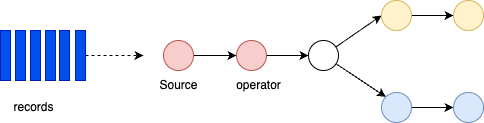

The diagram above was exported from draw.io. Its source (the exported page's mxGraphModel, read from the mxfile embedded in the PNG):
<mxGraphModel dx="990" dy="259" grid="1" gridSize="10" guides="1" tooltips="1" connect="1" arrows="1" fold="1" page="1" pageScale="1" pageWidth="850" pageHeight="1100" math="0" shadow="0">
  <root>
    <mxCell id="0" />
    <mxCell id="1" parent="0" />
    <mxCell id="7" style="edgeStyle=none;html=1;exitX=1;exitY=0.5;exitDx=0;exitDy=0;entryX=0;entryY=0.5;entryDx=0;entryDy=0;" edge="1" parent="1" source="2" target="3">
      <mxGeometry relative="1" as="geometry">
        <mxPoint x="388" y="124" as="targetPoint" />
      </mxGeometry>
    </mxCell>
    <mxCell id="2" value="" style="ellipse;whiteSpace=wrap;html=1;aspect=fixed;fillColor=#f8cecc;strokeColor=#b85450;" vertex="1" parent="1">
      <mxGeometry x="180" y="83" width="30" height="30" as="geometry" />
    </mxCell>
    <mxCell id="8" style="edgeStyle=none;html=1;entryX=0;entryY=0.5;entryDx=0;entryDy=0;exitX=1;exitY=0.5;exitDx=0;exitDy=0;" edge="1" parent="1" source="3" target="4">
      <mxGeometry relative="1" as="geometry">
        <mxPoint x="417.9972271004385" y="124.28840821347" as="sourcePoint" />
        <mxPoint x="455" y="125" as="targetPoint" />
      </mxGeometry>
    </mxCell>
    <mxCell id="3" value="" style="ellipse;whiteSpace=wrap;html=1;aspect=fixed;fillColor=#f8cecc;strokeColor=#b85450;" vertex="1" parent="1">
      <mxGeometry x="253" y="83" width="30" height="30" as="geometry" />
    </mxCell>
    <mxCell id="9" style="edgeStyle=none;html=1;entryX=0;entryY=0.5;entryDx=0;entryDy=0;" edge="1" parent="1" source="4" target="5">
      <mxGeometry relative="1" as="geometry" />
    </mxCell>
    <mxCell id="34" style="edgeStyle=none;html=1;entryX=0;entryY=0;entryDx=0;entryDy=0;" edge="1" parent="1" source="4" target="32">
      <mxGeometry relative="1" as="geometry" />
    </mxCell>
    <mxCell id="4" value="" style="ellipse;whiteSpace=wrap;html=1;aspect=fixed;" vertex="1" parent="1">
      <mxGeometry x="325" y="83" width="30" height="30" as="geometry" />
    </mxCell>
    <mxCell id="10" style="edgeStyle=none;html=1;entryX=0;entryY=0.5;entryDx=0;entryDy=0;" edge="1" parent="1" source="5" target="6">
      <mxGeometry relative="1" as="geometry" />
    </mxCell>
    <mxCell id="5" value="" style="ellipse;whiteSpace=wrap;html=1;aspect=fixed;fillColor=#fff2cc;strokeColor=#d6b656;" vertex="1" parent="1">
      <mxGeometry x="398" y="43" width="30" height="30" as="geometry" />
    </mxCell>
    <mxCell id="6" value="" style="ellipse;whiteSpace=wrap;html=1;aspect=fixed;fillColor=#fff2cc;strokeColor=#d6b656;" vertex="1" parent="1">
      <mxGeometry x="470" y="43" width="30" height="30" as="geometry" />
    </mxCell>
    <mxCell id="12" value="" style="rounded=0;whiteSpace=wrap;html=1;fillColor=#0050ef;fontColor=#ffffff;strokeColor=#001DBC;" vertex="1" parent="1">
      <mxGeometry x="17" y="73" width="10" height="50" as="geometry" />
    </mxCell>
    <mxCell id="13" value="" style="rounded=0;whiteSpace=wrap;html=1;fillColor=#0050ef;fontColor=#ffffff;strokeColor=#001DBC;" vertex="1" parent="1">
      <mxGeometry x="32" y="73" width="10" height="50" as="geometry" />
    </mxCell>
    <mxCell id="14" value="" style="rounded=0;whiteSpace=wrap;html=1;fillColor=#0050ef;fontColor=#ffffff;strokeColor=#001DBC;" vertex="1" parent="1">
      <mxGeometry x="47" y="73" width="10" height="50" as="geometry" />
    </mxCell>
    <mxCell id="15" value="" style="rounded=0;whiteSpace=wrap;html=1;fillColor=#0050ef;fontColor=#ffffff;strokeColor=#001DBC;" vertex="1" parent="1">
      <mxGeometry x="62" y="73" width="10" height="50" as="geometry" />
    </mxCell>
    <mxCell id="16" value="" style="rounded=0;whiteSpace=wrap;html=1;fillColor=#0050ef;fontColor=#ffffff;strokeColor=#001DBC;" vertex="1" parent="1">
      <mxGeometry x="76" y="73" width="10" height="50" as="geometry" />
    </mxCell>
    <mxCell id="28" style="edgeStyle=none;html=1;dashed=1;" edge="1" parent="1" source="17">
      <mxGeometry relative="1" as="geometry">
        <mxPoint x="160" y="98" as="targetPoint" />
      </mxGeometry>
    </mxCell>
    <mxCell id="17" value="" style="rounded=0;whiteSpace=wrap;html=1;fillColor=#0050ef;fontColor=#ffffff;strokeColor=#001DBC;" vertex="1" parent="1">
      <mxGeometry x="92" y="73" width="10" height="50" as="geometry" />
    </mxCell>
    <mxCell id="29" value="records" style="text;html=1;align=center;verticalAlign=middle;resizable=0;points=[];autosize=1;strokeColor=none;fillColor=none;" vertex="1" parent="1">
      <mxGeometry x="20" y="135" width="60" height="30" as="geometry" />
    </mxCell>
    <mxCell id="30" value="operator" style="text;html=1;align=center;verticalAlign=middle;resizable=0;points=[];autosize=1;strokeColor=none;fillColor=none;" vertex="1" parent="1">
      <mxGeometry x="240" y="113" width="70" height="30" as="geometry" />
    </mxCell>
    <mxCell id="31" value="Source" style="text;html=1;align=center;verticalAlign=middle;resizable=0;points=[];autosize=1;strokeColor=none;fillColor=none;" vertex="1" parent="1">
      <mxGeometry x="165" y="113" width="60" height="30" as="geometry" />
    </mxCell>
    <mxCell id="35" style="edgeStyle=none;html=1;" edge="1" parent="1" source="32" target="33">
      <mxGeometry relative="1" as="geometry" />
    </mxCell>
    <mxCell id="32" value="" style="ellipse;whiteSpace=wrap;html=1;aspect=fixed;fillColor=#dae8fc;strokeColor=#6c8ebf;" vertex="1" parent="1">
      <mxGeometry x="398" y="135" width="30" height="30" as="geometry" />
    </mxCell>
    <mxCell id="33" value="" style="ellipse;whiteSpace=wrap;html=1;aspect=fixed;fillColor=#dae8fc;strokeColor=#6c8ebf;" vertex="1" parent="1">
      <mxGeometry x="470" y="135" width="30" height="30" as="geometry" />
    </mxCell>
  </root>
</mxGraphModel>